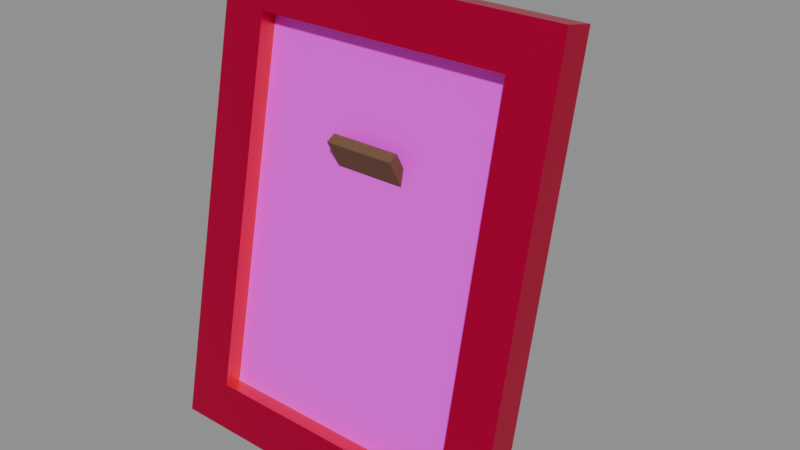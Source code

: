 # Source: portarretrato.blend  (saved by Blender 5.2.45; exported with 4.5.12 LTS)
import bpy
from mathutils import Matrix  # noqa: F401  (used for matrix-valued properties, if any)

bpy.ops.wm.read_factory_settings(use_empty=True)
scene = bpy.context.scene
scene.name = 'Scene'

# ---- images (referenced by path relative to the original .blend; pixels are not part of the script)
import os
ASSET_DIR = os.environ.get("B2B_ASSET_DIR", "")  # directory of the original .blend (textures are referenced by path, not embedded)
HERE = os.path.dirname(os.path.abspath(__file__))  # packed textures are extracted next to this script under _unpacked/

def load_image(name, relpath, width, height, colorspace="sRGB"):
    """Load a texture the original file referenced (path relative to the .blend, or extracted next to this script)."""
    p = next((c for c in (os.path.join(HERE, relpath), os.path.join(ASSET_DIR, relpath)) if relpath and os.path.exists(c)), "")
    if p:
        img = bpy.data.images.load(p, check_existing=True)
        img.name = name
    else:  # same state as the original file: an image datablock whose file is absent (Cycles renders it pink)
        img = bpy.data.images.new(name, width, height)
        img.source = "FILE"
        img.filepath = "//" + (relpath or name)
    img.colorspace_settings.name = colorspace
    return img
img_hojalata_png = load_image('hojalata.png', 'hojalata.png', 1024, 1024, 'sRGB')
img_foto_retrato_png = load_image('foto_retrato.png', 'foto_retrato.png', 1024, 1024, 'sRGB')

# ---- materials (node trees are filled in below, after node groups)
mat_hojalata_dorada = bpy.data.materials.new('hojalata_dorada')
mat_hojalata_dorada.use_backface_culling = True
mat_carton = bpy.data.materials.new('carton')
mat_carton.use_backface_culling = True
mat_foto = bpy.data.materials.new('foto')
mat_foto.use_backface_culling = True

# ---- material node trees
mat_hojalata_dorada.use_nodes = True; mat_hojalata_dorada.node_tree.nodes.clear()
_N = mat_hojalata_dorada.node_tree.nodes; _L = mat_hojalata_dorada.node_tree.links
n0 = _N.new('ShaderNodeBsdfPrincipled'); n0.name = 'Principled BSDF'; n0.location = (-200, 100)
n0.inputs[1].default_value = 0.8
n0.inputs[2].default_value = 0.35
n0.inputs[10].default_value = 0.005
n1 = _N.new('ShaderNodeOutputMaterial'); n1.name = 'Material Output'; n1.location = (200, 100)
n2 = _N.new('ShaderNodeTexImage'); n2.name = 'Image Texture'; n2.location = (-600, 300)
n2.image = img_hojalata_png
n3 = _N.new('ShaderNodeMix'); n3.name = 'Mix'; n3.location = (-300, 300)
n3.data_type = 'RGBA'
n3.blend_type = 'MULTIPLY'
n3.inputs[0].default_value = 1.0
n3.inputs[7].default_value = (0.7454, 0.4342, 0.06848, 1.0)
_L.new(n0.outputs[0], n1.inputs[0])
_L.new(n2.outputs[0], n3.inputs[6])
_L.new(n3.outputs[2], n0.inputs[0])
n1.is_active_output = True
mat_carton.use_nodes = True; mat_carton.node_tree.nodes.clear()
_N = mat_carton.node_tree.nodes; _L = mat_carton.node_tree.links
n0 = _N.new('ShaderNodeBsdfPrincipled'); n0.name = 'Principled BSDF'; n0.location = (-200, 100)
n0.inputs[0].default_value = (0.147, 0.07819, 0.0356, 1.0)
n0.inputs[2].default_value = 0.95
n0.inputs[10].default_value = 0.005
n1 = _N.new('ShaderNodeOutputMaterial'); n1.name = 'Material Output'; n1.location = (200, 100)
_L.new(n0.outputs[0], n1.inputs[0])
n1.is_active_output = True
mat_foto.use_nodes = True; mat_foto.node_tree.nodes.clear()
_N = mat_foto.node_tree.nodes; _L = mat_foto.node_tree.links
n0 = _N.new('ShaderNodeBsdfPrincipled'); n0.name = 'Principled BSDF'; n0.location = (-200, 100)
n0.inputs[2].default_value = 0.4
n0.inputs[10].default_value = 0.005
n1 = _N.new('ShaderNodeOutputMaterial'); n1.name = 'Material Output'; n1.location = (200, 100)
n2 = _N.new('ShaderNodeTexImage'); n2.name = 'Image Texture'; n2.location = (-600, 300)
n2.image = img_foto_retrato_png
_L.new(n0.outputs[0], n1.inputs[0])
_L.new(n2.outputs[0], n0.inputs[0])
n1.is_active_output = True

# ---- meshes
me_marco = bpy.data.meshes.new('marco')
me_marco.from_pydata([(-0.1, 0.0, 0.0), (-0.1, 0.0, 0.026), (-0.1, 0.018, 0.0), (-0.1, 0.018, 0.026), (0.1, 0.0, 0.0), (0.1, 0.0, 0.026), (0.1, 0.018, 0.0), (0.1, 0.018, 0.026), (-0.1, 0.0, 0.234), (-0.1, 0.0, 0.26), (-0.1, 0.018, 0.234), (-0.1, 0.018, 0.26), (0.1, 0.0, 0.234), (0.1, 0.0, 0.26), (0.1, 0.018, 0.234), (0.1, 0.018, 0.26), (-0.1, 0.0, 0.026), (-0.1, 0.0, 0.234), (-0.1, 0.018, 0.026), (-0.1, 0.018, 0.234), (-0.074, 0.0, 0.026), (-0.074, 0.0, 0.234), (-0.074, 0.018, 0.026), (-0.074, 0.018, 0.234), (0.074, 0.0, 0.026), (0.074, 0.0, 0.234), (0.074, 0.018, 0.026), (0.074, 0.018, 0.234), (0.1, 0.0, 0.026), (0.1, 0.0, 0.234), (0.1, 0.018, 0.026), (0.1, 0.018, 0.234), (-0.074, 0.0108, 0.026), (-0.074, 0.0108, 0.234), (-0.074, 0.0128, 0.026), (-0.074, 0.0128, 0.234), (0.074, 0.0108, 0.026), (0.074, 0.0108, 0.234), (0.074, 0.0128, 0.026), (0.074, 0.0128, 0.234)], [], [(0, 2, 6, 4), (1, 5, 7, 3), (0, 4, 5, 1), (6, 2, 3, 7), (2, 0, 1, 3), (4, 6, 7, 5), (8, 10, 14, 12), (9, 13, 15, 11), (8, 12, 13, 9), (14, 10, 11, 15), (10, 8, 9, 11), (12, 14, 15, 13), (16, 20, 21, 17), (22, 18, 19, 23), (18, 16, 17, 19), (20, 22, 23, 21), (24, 28, 29, 25), (30, 26, 27, 31), (26, 24, 25, 27), (28, 30, 31, 29), (32, 36, 37, 33), (38, 34, 35, 39)])
me_marco.polygons.foreach_set('material_index', [0, 0, 0, 0, 0, 0, 0, 0, 0, 0, 0, 0, 0, 0, 0, 0, 0, 0, 0, 0, 1, 1])
_uv = me_marco.uv_layers.new(name='Float2')
_uv.uv.foreach_set('vector', [-0.8333, 0.0, -0.8333, 0.15, 0.8333, 0.15, 0.8333, 0.0, -0.8333, 0.0, 0.8333, 0.0, 0.8333, 0.15, -0.8333, 0.15, -0.8333, 0.0, 0.8333, 0.0, 0.8333, 0.2167, -0.8333, 0.2167, -0.8333, 0.0, 0.8333, 0.0, 0.8333, 0.2167, -0.8333, 0.2167, -0.15, 0.0, 0.0, 0.0, 0.0, 0.2167, -0.15, 0.2167, 0.0, 0.0, 0.15, 0.0, 0.15, 0.2167, 0.0, 0.2167, -0.8333, 0.0, -0.8333, 0.15, 0.8333, 0.15, 0.8333, 0.0, -0.8333, 0.0, 0.8333, 0.0, 0.8333, 0.15, -0.8333, 0.15, -0.8333, 1.95, 0.8333, 1.95, 0.8333, 2.167, -0.8333, 2.167, -0.8333, 1.95, 0.8333, 1.95, 0.8333, 2.167, -0.8333, 2.167, -0.15, 1.95, 0.0, 1.95, 0.0, 2.167, -0.15, 2.167, 0.0, 1.95, 0.15, 1.95, 0.15, 2.167, 0.0, 2.167, -0.8333, 0.2167, -0.6167, 0.2167, -0.6167, 1.95, -0.8333, 1.95, 0.6167, 0.2167, 0.8333, 0.2167, 0.8333, 1.95, 0.6167, 1.95, -0.15, 0.2167, 0.0, 0.2167, 0.0, 1.95, -0.15, 1.95, 0.0, 0.2167, 0.15, 0.2167, 0.15, 1.95, 0.0, 1.95, 0.6167, 0.2167, 0.8333, 0.2167, 0.8333, 1.95, 0.6167, 1.95, -0.8333, 0.2167, -0.6167, 0.2167, -0.6167, 1.95, -0.8333, 1.95, -0.15, 0.2167, 0.0, 0.2167, 0.0, 1.95, -0.15, 1.95, 0.0, 0.2167, 0.15, 0.2167, 0.15, 1.95, 0.0, 1.95, -0.074, 0.026, 0.074, 0.026, 0.074, 0.234, -0.074, 0.234, -0.074, 0.026, 0.074, 0.026, 0.074, 0.234, -0.074, 0.234])
me_marco.materials.append(mat_hojalata_dorada)
me_marco.materials.append(mat_carton)
me_marco.update()
me_foto = bpy.data.meshes.new('foto')
me_foto.from_pydata([(-0.074, 0.0099, 0.026), (0.074, 0.0099, 0.026), (-0.074, 0.0099, 0.234), (0.074, 0.0099, 0.234)], [], [(0, 1, 3, 2)])
_uv = me_foto.uv_layers.new(name='Float2')
_uv.uv.foreach_set('vector', [0.1442, 0.0, 0.8558, 0.0, 0.8558, 1.0, 0.1442, 1.0])
me_foto.materials.append(mat_foto)
me_foto.update()
me_pata = bpy.data.meshes.new('pata')
me_pata.from_pydata([(-0.02, 0.0, 0.0), (-0.02, 0.0, 0.2), (-0.02, 0.006, 0.0), (-0.02, 0.006, 0.2), (0.02, 0.0, 0.0), (0.02, 0.0, 0.2), (0.02, 0.006, 0.0), (0.02, 0.006, 0.2)], [], [(0, 2, 6, 4), (1, 5, 7, 3), (0, 4, 5, 1), (6, 2, 3, 7), (2, 0, 1, 3), (4, 6, 7, 5)])
_uv = me_pata.uv_layers.new(name='Float2')
_uv.uv.foreach_set('vector', [-0.02, 0.0, -0.02, 0.006, 0.02, 0.006, 0.02, 0.0, -0.02, 0.0, 0.02, 0.0, 0.02, 0.006, -0.02, 0.006, -0.02, 0.0, 0.02, 0.0, 0.02, 0.2, -0.02, 0.2, -0.02, 0.0, 0.02, 0.0, 0.02, 0.2, -0.02, 0.2, -0.006, 0.0, 0.0, 0.0, 0.0, 0.2, -0.006, 0.2, 0.0, 0.0, 0.006, 0.0, 0.006, 0.2, 0.0, 0.2])
me_pata.materials.append(mat_carton)
me_pata.update()

# ---- objects
ob_portarretrato = bpy.data.objects.new('portarretrato', None)
ob_marco = bpy.data.objects.new('marco', me_marco)
ob_foto = bpy.data.objects.new('foto', me_foto)
ob_pata = bpy.data.objects.new('pata', me_pata)

# ---- transforms, parenting, visibility, modifiers, constraints
ob_portarretrato.location = (0.0, 0.0, 0.0)
ob_portarretrato.empty_display_size = 0.1
ob_marco.parent = ob_portarretrato
ob_marco.location = (0.0, 0.0, 0.0)
ob_marco.rotation_euler = (-0.2094, 0.0, 0.0)
ob_foto.parent = ob_marco
ob_foto.location = (0.0, 0.0, 0.0)
ob_pata.parent = ob_portarretrato
ob_pata.location = (0.0, 0.13, 0.0)
ob_pata.rotation_euler = (0.4887, 0.0, 0.0)

# ---- collection membership
scene.collection.objects.link(ob_portarretrato)
scene.collection.objects.link(ob_marco)
scene.collection.objects.link(ob_foto)
scene.collection.objects.link(ob_pata)

# ---- scene / render settings (as saved in the file)
scene.frame_start = 1; scene.frame_end = 250; scene.frame_set(1)
scene.render.engine = 'BLENDER_EEVEE_NEXT'
scene.render.bake_bias = 0.0
scene.render.bake_samples = 0
scene.render.compositor_device = 'GPU'
scene.eevee.use_volume_custom_range = False
scene.eevee.fast_gi_thickness_near = 0.1
scene.eevee.fast_gi_thickness_far = 0.0
scene.eevee.ray_tracing_options.screen_trace_thickness = 0.1
bpy.context.view_layer.update()

# ---- added for rendering (the .blend has no active camera and no usable light): camera, sun + grey world if the file has none
cam_auto = bpy.data.cameras.new('AutoCamera')
cam_auto.lens = 50.0
cam_auto.sensor_width = 36.0
cam_auto.clip_end = 1000.0
ob_auto_camera = bpy.data.objects.new('AutoCamera', cam_auto)
scene.collection.objects.link(ob_auto_camera)
ob_auto_camera.location = (0.326986, -0.324735, 0.386877)
ob_auto_camera.rotation_euler = (1.09748, -7.21219e-08, 0.694738)
scene.camera = ob_auto_camera
light_auto_sun = bpy.data.lights.new('AutoSun', 'SUN')
light_auto_sun.energy = 3.0
light_auto_sun.angle = 0.0523599
ob_auto_sun = bpy.data.objects.new('AutoSun', light_auto_sun)
scene.collection.objects.link(ob_auto_sun)
ob_auto_sun.rotation_euler = (0.872665, 0.174533, 0.523599)
if scene.world is None:
    world_auto = bpy.data.worlds.new('AutoWorld')
    world_auto.color = (0.3, 0.3, 0.3)
    scene.world = world_auto
bpy.context.view_layer.update()

